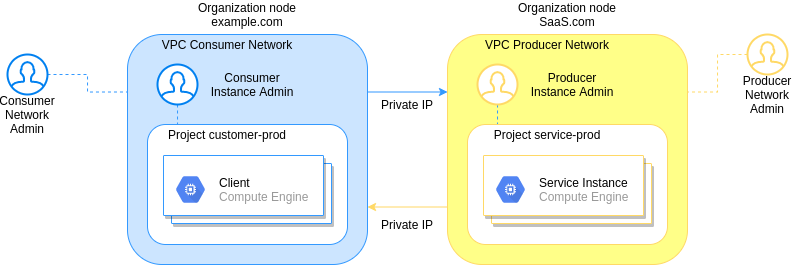

The diagram above was exported from draw.io. Its source (the exported page's mxGraphModel, read from the mxfile embedded in the PNG):
<mxGraphModel dx="931" dy="534" grid="1" gridSize="10" guides="1" tooltips="1" connect="1" arrows="1" fold="1" page="1" pageScale="1" pageWidth="850" pageHeight="1100" math="0" shadow="0">
  <root>
    <mxCell id="0" />
    <mxCell id="1" parent="0" />
    <mxCell id="ATdSgm3Za7vRJJt-P1rD-6" style="edgeStyle=orthogonalEdgeStyle;rounded=0;orthogonalLoop=1;jettySize=auto;html=1;entryX=0;entryY=0.25;entryDx=0;entryDy=0;endArrow=none;endFill=0;dashed=1;strokeColor=#3399FF;" edge="1" parent="1" source="ATdSgm3Za7vRJJt-P1rD-1" target="ATdSgm3Za7vRJJt-P1rD-3">
      <mxGeometry relative="1" as="geometry" />
    </mxCell>
    <mxCell id="ATdSgm3Za7vRJJt-P1rD-1" value="" style="html=1;verticalLabelPosition=bottom;align=center;labelBackgroundColor=#ffffff;verticalAlign=top;strokeWidth=2;strokeColor=#0080F0;shadow=0;dashed=0;shape=mxgraph.ios7.icons.user;" vertex="1" parent="1">
      <mxGeometry x="20" y="140" width="40" height="40" as="geometry" />
    </mxCell>
    <mxCell id="ATdSgm3Za7vRJJt-P1rD-2" value="Consumer&lt;br&gt;Network&lt;br&gt;Admin" style="text;html=1;strokeColor=none;fillColor=none;align=center;verticalAlign=middle;whiteSpace=wrap;rounded=0;" vertex="1" parent="1">
      <mxGeometry x="20" y="190" width="40" height="20" as="geometry" />
    </mxCell>
    <mxCell id="ATdSgm3Za7vRJJt-P1rD-3" value="" style="rounded=1;whiteSpace=wrap;html=1;fillColor=#cce5ff;strokeColor=#3399FF;" vertex="1" parent="1">
      <mxGeometry x="140" y="120" width="240" height="230" as="geometry" />
    </mxCell>
    <mxCell id="ATdSgm3Za7vRJJt-P1rD-5" value="VPC Consumer Network" style="text;html=1;strokeColor=none;fillColor=none;align=center;verticalAlign=middle;whiteSpace=wrap;rounded=0;" vertex="1" parent="1">
      <mxGeometry x="170" y="120" width="140" height="20" as="geometry" />
    </mxCell>
    <mxCell id="ATdSgm3Za7vRJJt-P1rD-14" style="edgeStyle=orthogonalEdgeStyle;rounded=0;orthogonalLoop=1;jettySize=auto;html=1;entryX=0.124;entryY=-0.028;entryDx=0;entryDy=0;entryPerimeter=0;dashed=1;endArrow=none;endFill=0;strokeColor=#3399FF;" edge="1" parent="1" source="ATdSgm3Za7vRJJt-P1rD-7" target="ATdSgm3Za7vRJJt-P1rD-11">
      <mxGeometry relative="1" as="geometry" />
    </mxCell>
    <mxCell id="ATdSgm3Za7vRJJt-P1rD-7" value="" style="html=1;verticalLabelPosition=bottom;align=center;labelBackgroundColor=#ffffff;verticalAlign=top;strokeWidth=2;strokeColor=#0080F0;shadow=0;dashed=0;shape=mxgraph.ios7.icons.user;" vertex="1" parent="1">
      <mxGeometry x="170" y="150" width="40" height="40" as="geometry" />
    </mxCell>
    <mxCell id="ATdSgm3Za7vRJJt-P1rD-8" value="Consumer&lt;br&gt;Instance Admin" style="text;html=1;strokeColor=none;fillColor=none;align=center;verticalAlign=middle;whiteSpace=wrap;rounded=0;" vertex="1" parent="1">
      <mxGeometry x="220" y="160" width="90" height="20" as="geometry" />
    </mxCell>
    <mxCell id="ATdSgm3Za7vRJJt-P1rD-10" value="" style="rounded=1;whiteSpace=wrap;html=1;strokeColor=#3399FF;" vertex="1" parent="1">
      <mxGeometry x="160" y="210" width="200" height="120" as="geometry" />
    </mxCell>
    <mxCell id="ATdSgm3Za7vRJJt-P1rD-11" value="Project customer-prod" style="text;html=1;strokeColor=none;fillColor=none;align=center;verticalAlign=middle;whiteSpace=wrap;rounded=0;" vertex="1" parent="1">
      <mxGeometry x="175" y="210" width="130" height="20" as="geometry" />
    </mxCell>
    <mxCell id="ATdSgm3Za7vRJJt-P1rD-12" value="" style="shape=mxgraph.gcp2.doubleRect;shadow=1;strokeWidth=1;strokeColor=#3399FF;" vertex="1" parent="1">
      <mxGeometry x="176" y="241" width="168" height="68" as="geometry" />
    </mxCell>
    <mxCell id="ATdSgm3Za7vRJJt-P1rD-13" value="&lt;font color=&quot;#000000&quot;&gt;Client&lt;/font&gt;&lt;br&gt;Compute Engine" style="dashed=0;connectable=0;html=1;fillColor=#5184F3;strokeColor=none;shape=mxgraph.gcp2.hexIcon;prIcon=compute_engine;part=1;labelPosition=right;verticalLabelPosition=middle;align=left;verticalAlign=middle;spacingLeft=5;fontColor=#999999;fontSize=12;" vertex="1" parent="ATdSgm3Za7vRJJt-P1rD-12">
      <mxGeometry y="0.5" width="44" height="39" relative="1" as="geometry">
        <mxPoint x="5" y="-19.5" as="offset" />
      </mxGeometry>
    </mxCell>
    <mxCell id="ATdSgm3Za7vRJJt-P1rD-34" style="edgeStyle=orthogonalEdgeStyle;rounded=0;orthogonalLoop=1;jettySize=auto;html=1;exitX=0;exitY=0.75;exitDx=0;exitDy=0;entryX=1;entryY=0.75;entryDx=0;entryDy=0;endArrow=classic;endFill=1;strokeColor=#FFD966;" edge="1" parent="1" source="ATdSgm3Za7vRJJt-P1rD-24" target="ATdSgm3Za7vRJJt-P1rD-3">
      <mxGeometry relative="1" as="geometry" />
    </mxCell>
    <mxCell id="ATdSgm3Za7vRJJt-P1rD-24" value="" style="rounded=1;whiteSpace=wrap;html=1;fillColor=#ffff88;strokeColor=#FFD966;" vertex="1" parent="1">
      <mxGeometry x="460" y="120" width="240" height="230" as="geometry" />
    </mxCell>
    <mxCell id="ATdSgm3Za7vRJJt-P1rD-25" value="VPC Producer Network" style="text;html=1;strokeColor=none;fillColor=none;align=center;verticalAlign=middle;whiteSpace=wrap;rounded=0;" vertex="1" parent="1">
      <mxGeometry x="490" y="120" width="140" height="20" as="geometry" />
    </mxCell>
    <mxCell id="ATdSgm3Za7vRJJt-P1rD-26" style="edgeStyle=orthogonalEdgeStyle;rounded=0;orthogonalLoop=1;jettySize=auto;html=1;entryX=0.124;entryY=-0.028;entryDx=0;entryDy=0;entryPerimeter=0;dashed=1;endArrow=none;endFill=0;strokeColor=#3399FF;" edge="1" parent="1" source="ATdSgm3Za7vRJJt-P1rD-27" target="ATdSgm3Za7vRJJt-P1rD-30">
      <mxGeometry relative="1" as="geometry" />
    </mxCell>
    <mxCell id="ATdSgm3Za7vRJJt-P1rD-27" value="" style="html=1;verticalLabelPosition=bottom;align=center;labelBackgroundColor=#ffffff;verticalAlign=top;strokeWidth=2;shadow=0;dashed=0;shape=mxgraph.ios7.icons.user;strokeColor=#FFD966;" vertex="1" parent="1">
      <mxGeometry x="490" y="150" width="40" height="40" as="geometry" />
    </mxCell>
    <mxCell id="ATdSgm3Za7vRJJt-P1rD-28" value="Producer&lt;br&gt;Instance Admin" style="text;html=1;strokeColor=none;fillColor=none;align=center;verticalAlign=middle;whiteSpace=wrap;rounded=0;" vertex="1" parent="1">
      <mxGeometry x="540" y="160" width="90" height="20" as="geometry" />
    </mxCell>
    <mxCell id="ATdSgm3Za7vRJJt-P1rD-29" value="" style="rounded=1;whiteSpace=wrap;html=1;strokeColor=#FFD966;" vertex="1" parent="1">
      <mxGeometry x="480" y="210" width="200" height="120" as="geometry" />
    </mxCell>
    <mxCell id="ATdSgm3Za7vRJJt-P1rD-30" value="Project service-prod" style="text;html=1;strokeColor=none;fillColor=none;align=center;verticalAlign=middle;whiteSpace=wrap;rounded=0;" vertex="1" parent="1">
      <mxGeometry x="495" y="210" width="130" height="20" as="geometry" />
    </mxCell>
    <mxCell id="ATdSgm3Za7vRJJt-P1rD-31" value="" style="shape=mxgraph.gcp2.doubleRect;shadow=1;strokeWidth=1;strokeColor=#FFD966;" vertex="1" parent="1">
      <mxGeometry x="496" y="241" width="168" height="68" as="geometry" />
    </mxCell>
    <mxCell id="ATdSgm3Za7vRJJt-P1rD-32" value="&lt;font color=&quot;#000000&quot;&gt;Service Instance&lt;/font&gt;&lt;br&gt;Compute Engine" style="dashed=0;connectable=0;html=1;fillColor=#5184F3;strokeColor=none;shape=mxgraph.gcp2.hexIcon;prIcon=compute_engine;part=1;labelPosition=right;verticalLabelPosition=middle;align=left;verticalAlign=middle;spacingLeft=5;fontColor=#999999;fontSize=12;" vertex="1" parent="ATdSgm3Za7vRJJt-P1rD-31">
      <mxGeometry y="0.5" width="44" height="39" relative="1" as="geometry">
        <mxPoint x="5" y="-19.5" as="offset" />
      </mxGeometry>
    </mxCell>
    <mxCell id="ATdSgm3Za7vRJJt-P1rD-33" value="" style="endArrow=classic;html=1;strokeColor=#3399FF;entryX=0;entryY=0.25;entryDx=0;entryDy=0;exitX=1;exitY=0.25;exitDx=0;exitDy=0;" edge="1" parent="1" source="ATdSgm3Za7vRJJt-P1rD-3" target="ATdSgm3Za7vRJJt-P1rD-24">
      <mxGeometry width="50" height="50" relative="1" as="geometry">
        <mxPoint x="370" y="210" as="sourcePoint" />
        <mxPoint x="420" y="160" as="targetPoint" />
      </mxGeometry>
    </mxCell>
    <mxCell id="ATdSgm3Za7vRJJt-P1rD-35" value="Private IP" style="text;html=1;strokeColor=none;fillColor=none;align=center;verticalAlign=middle;whiteSpace=wrap;rounded=0;" vertex="1" parent="1">
      <mxGeometry x="390" y="300" width="60" height="20" as="geometry" />
    </mxCell>
    <mxCell id="ATdSgm3Za7vRJJt-P1rD-36" value="Private IP" style="text;html=1;strokeColor=none;fillColor=none;align=center;verticalAlign=middle;whiteSpace=wrap;rounded=0;" vertex="1" parent="1">
      <mxGeometry x="390" y="180" width="60" height="20" as="geometry" />
    </mxCell>
    <mxCell id="ATdSgm3Za7vRJJt-P1rD-39" style="edgeStyle=orthogonalEdgeStyle;rounded=0;orthogonalLoop=1;jettySize=auto;html=1;entryX=1;entryY=0.25;entryDx=0;entryDy=0;startArrow=none;startFill=0;endArrow=none;endFill=0;strokeColor=#FFD966;dashed=1;" edge="1" parent="1" source="ATdSgm3Za7vRJJt-P1rD-37" target="ATdSgm3Za7vRJJt-P1rD-24">
      <mxGeometry relative="1" as="geometry" />
    </mxCell>
    <mxCell id="ATdSgm3Za7vRJJt-P1rD-37" value="" style="html=1;verticalLabelPosition=bottom;align=center;labelBackgroundColor=#ffffff;verticalAlign=top;strokeWidth=2;shadow=0;dashed=0;shape=mxgraph.ios7.icons.user;strokeColor=#FFD966;" vertex="1" parent="1">
      <mxGeometry x="760" y="120" width="40" height="40" as="geometry" />
    </mxCell>
    <mxCell id="ATdSgm3Za7vRJJt-P1rD-38" value="Producer&lt;br&gt;Network&lt;br&gt;Admin" style="text;html=1;strokeColor=none;fillColor=none;align=center;verticalAlign=middle;whiteSpace=wrap;rounded=0;" vertex="1" parent="1">
      <mxGeometry x="760" y="170" width="40" height="20" as="geometry" />
    </mxCell>
    <mxCell id="ATdSgm3Za7vRJJt-P1rD-40" value="Organization node&lt;br&gt;example.com" style="text;html=1;strokeColor=none;fillColor=none;align=center;verticalAlign=middle;whiteSpace=wrap;rounded=0;" vertex="1" parent="1">
      <mxGeometry x="205" y="90" width="110" height="20" as="geometry" />
    </mxCell>
    <mxCell id="ATdSgm3Za7vRJJt-P1rD-41" value="Organization node&lt;br&gt;SaaS.com" style="text;html=1;strokeColor=none;fillColor=none;align=center;verticalAlign=middle;whiteSpace=wrap;rounded=0;" vertex="1" parent="1">
      <mxGeometry x="525" y="90" width="110" height="20" as="geometry" />
    </mxCell>
  </root>
</mxGraphModel>